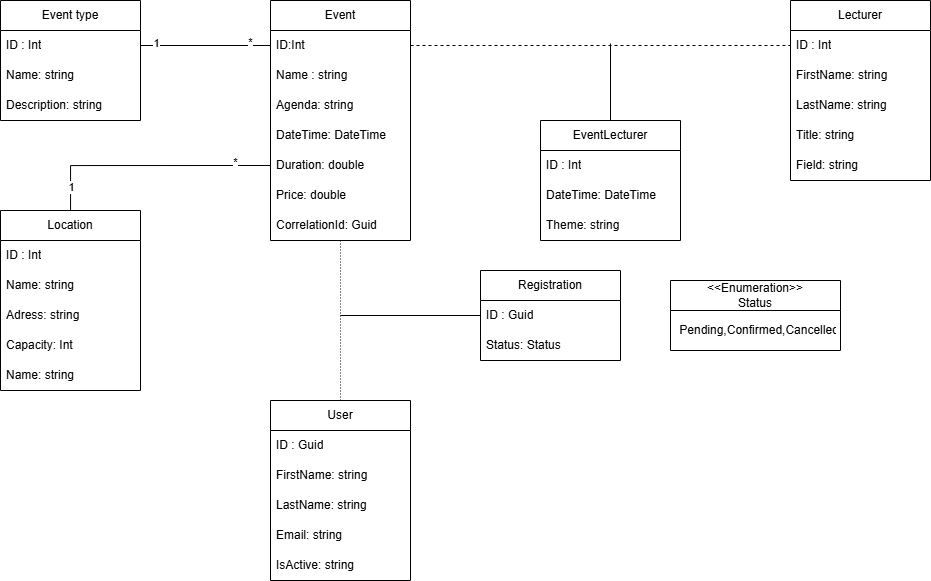

The diagram above was exported from draw.io. Its source (the exported page's mxGraphModel, read from the mxfile embedded in the PNG):
<mxGraphModel dx="1275" dy="658" grid="1" gridSize="10" guides="1" tooltips="1" connect="1" arrows="1" fold="1" page="1" pageScale="1" pageWidth="1100" pageHeight="1700" math="0" shadow="0">
  <root>
    <mxCell id="0" />
    <mxCell id="1" parent="0" />
    <mxCell id="IesMlAZ0G9pgfo8LHHyt-5" parent="1" style="swimlane;fontStyle=0;childLayout=stackLayout;horizontal=1;startSize=30;horizontalStack=0;resizeParent=1;resizeParentMax=0;resizeLast=0;collapsible=1;marginBottom=0;whiteSpace=wrap;html=1;" value="Event type" vertex="1">
      <mxGeometry height="120" width="140" x="80" y="60" as="geometry" />
    </mxCell>
    <mxCell id="IesMlAZ0G9pgfo8LHHyt-6" parent="IesMlAZ0G9pgfo8LHHyt-5" style="text;strokeColor=none;fillColor=none;align=left;verticalAlign=middle;spacingLeft=4;spacingRight=4;overflow=hidden;points=[[0,0.5],[1,0.5]];portConstraint=eastwest;rotatable=0;whiteSpace=wrap;html=1;" value="ID : Int" vertex="1">
      <mxGeometry height="30" width="140" y="30" as="geometry" />
    </mxCell>
    <mxCell id="IesMlAZ0G9pgfo8LHHyt-7" parent="IesMlAZ0G9pgfo8LHHyt-5" style="text;strokeColor=none;fillColor=none;align=left;verticalAlign=middle;spacingLeft=4;spacingRight=4;overflow=hidden;points=[[0,0.5],[1,0.5]];portConstraint=eastwest;rotatable=0;whiteSpace=wrap;html=1;" value="Name: string" vertex="1">
      <mxGeometry height="30" width="140" y="60" as="geometry" />
    </mxCell>
    <mxCell id="IesMlAZ0G9pgfo8LHHyt-8" parent="IesMlAZ0G9pgfo8LHHyt-5" style="text;strokeColor=none;fillColor=none;align=left;verticalAlign=middle;spacingLeft=4;spacingRight=4;overflow=hidden;points=[[0,0.5],[1,0.5]];portConstraint=eastwest;rotatable=0;whiteSpace=wrap;html=1;" value="Description: string" vertex="1">
      <mxGeometry height="30" width="140" y="90" as="geometry" />
    </mxCell>
    <mxCell id="IesMlAZ0G9pgfo8LHHyt-9" parent="1" style="swimlane;fontStyle=0;childLayout=stackLayout;horizontal=1;startSize=30;horizontalStack=0;resizeParent=1;resizeParentMax=0;resizeLast=0;collapsible=1;marginBottom=0;whiteSpace=wrap;html=1;" value="Event" vertex="1">
      <mxGeometry height="240" width="140" x="350" y="60" as="geometry" />
    </mxCell>
    <mxCell id="IesMlAZ0G9pgfo8LHHyt-10" parent="IesMlAZ0G9pgfo8LHHyt-9" style="text;strokeColor=none;fillColor=none;align=left;verticalAlign=middle;spacingLeft=4;spacingRight=4;overflow=hidden;points=[[0,0.5],[1,0.5]];portConstraint=eastwest;rotatable=0;whiteSpace=wrap;html=1;" value="ID:Int" vertex="1">
      <mxGeometry height="30" width="140" y="30" as="geometry" />
    </mxCell>
    <mxCell id="IesMlAZ0G9pgfo8LHHyt-11" parent="IesMlAZ0G9pgfo8LHHyt-9" style="text;strokeColor=none;fillColor=none;align=left;verticalAlign=middle;spacingLeft=4;spacingRight=4;overflow=hidden;points=[[0,0.5],[1,0.5]];portConstraint=eastwest;rotatable=0;whiteSpace=wrap;html=1;" value="Name : string" vertex="1">
      <mxGeometry height="30" width="140" y="60" as="geometry" />
    </mxCell>
    <mxCell id="IesMlAZ0G9pgfo8LHHyt-12" parent="IesMlAZ0G9pgfo8LHHyt-9" style="text;strokeColor=none;fillColor=none;align=left;verticalAlign=middle;spacingLeft=4;spacingRight=4;overflow=hidden;points=[[0,0.5],[1,0.5]];portConstraint=eastwest;rotatable=0;whiteSpace=wrap;html=1;" value="Agenda: string" vertex="1">
      <mxGeometry height="30" width="140" y="90" as="geometry" />
    </mxCell>
    <mxCell id="IesMlAZ0G9pgfo8LHHyt-13" parent="IesMlAZ0G9pgfo8LHHyt-9" style="text;strokeColor=none;fillColor=none;align=left;verticalAlign=middle;spacingLeft=4;spacingRight=4;overflow=hidden;points=[[0,0.5],[1,0.5]];portConstraint=eastwest;rotatable=0;whiteSpace=wrap;html=1;" value="DateTime: DateTime" vertex="1">
      <mxGeometry height="30" width="140" y="120" as="geometry" />
    </mxCell>
    <mxCell id="IesMlAZ0G9pgfo8LHHyt-14" parent="IesMlAZ0G9pgfo8LHHyt-9" style="text;strokeColor=none;fillColor=none;align=left;verticalAlign=middle;spacingLeft=4;spacingRight=4;overflow=hidden;points=[[0,0.5],[1,0.5]];portConstraint=eastwest;rotatable=0;whiteSpace=wrap;html=1;" value="Duration: double" vertex="1">
      <mxGeometry height="30" width="140" y="150" as="geometry" />
    </mxCell>
    <mxCell id="IesMlAZ0G9pgfo8LHHyt-15" parent="IesMlAZ0G9pgfo8LHHyt-9" style="text;strokeColor=none;fillColor=none;align=left;verticalAlign=middle;spacingLeft=4;spacingRight=4;overflow=hidden;points=[[0,0.5],[1,0.5]];portConstraint=eastwest;rotatable=0;whiteSpace=wrap;html=1;" value="Price: double" vertex="1">
      <mxGeometry height="30" width="140" y="180" as="geometry" />
    </mxCell>
    <mxCell id="IesMlAZ0G9pgfo8LHHyt-16" parent="IesMlAZ0G9pgfo8LHHyt-9" style="text;strokeColor=none;fillColor=none;align=left;verticalAlign=middle;spacingLeft=4;spacingRight=4;overflow=hidden;points=[[0,0.5],[1,0.5]];portConstraint=eastwest;rotatable=0;whiteSpace=wrap;html=1;" value="CorrelationId: Guid" vertex="1">
      <mxGeometry height="30" width="140" y="210" as="geometry" />
    </mxCell>
    <mxCell id="IesMlAZ0G9pgfo8LHHyt-41" edge="1" parent="1" source="IesMlAZ0G9pgfo8LHHyt-17" style="edgeStyle=orthogonalEdgeStyle;rounded=0;orthogonalLoop=1;jettySize=auto;html=1;entryX=0;entryY=0.5;entryDx=0;entryDy=0;endArrow=none;endFill=0;" target="IesMlAZ0G9pgfo8LHHyt-14">
      <mxGeometry relative="1" as="geometry" />
    </mxCell>
    <mxCell id="IesMlAZ0G9pgfo8LHHyt-42" connectable="0" parent="IesMlAZ0G9pgfo8LHHyt-41" style="edgeLabel;html=1;align=center;verticalAlign=middle;resizable=0;points=[];" value="1" vertex="1">
      <mxGeometry relative="1" x="-0.8062" as="geometry">
        <mxPoint as="offset" />
      </mxGeometry>
    </mxCell>
    <mxCell id="IesMlAZ0G9pgfo8LHHyt-43" connectable="0" parent="IesMlAZ0G9pgfo8LHHyt-41" style="edgeLabel;html=1;align=center;verticalAlign=middle;resizable=0;points=[];" value="*" vertex="1">
      <mxGeometry relative="1" x="0.7143" y="4" as="geometry">
        <mxPoint as="offset" />
      </mxGeometry>
    </mxCell>
    <mxCell id="IesMlAZ0G9pgfo8LHHyt-17" parent="1" style="swimlane;fontStyle=0;childLayout=stackLayout;horizontal=1;startSize=30;horizontalStack=0;resizeParent=1;resizeParentMax=0;resizeLast=0;collapsible=1;marginBottom=0;whiteSpace=wrap;html=1;" value="Location" vertex="1">
      <mxGeometry height="180" width="140" x="80" y="270" as="geometry" />
    </mxCell>
    <mxCell id="IesMlAZ0G9pgfo8LHHyt-18" parent="IesMlAZ0G9pgfo8LHHyt-17" style="text;strokeColor=none;fillColor=none;align=left;verticalAlign=middle;spacingLeft=4;spacingRight=4;overflow=hidden;points=[[0,0.5],[1,0.5]];portConstraint=eastwest;rotatable=0;whiteSpace=wrap;html=1;" value="ID : Int" vertex="1">
      <mxGeometry height="30" width="140" y="30" as="geometry" />
    </mxCell>
    <mxCell id="IesMlAZ0G9pgfo8LHHyt-19" parent="IesMlAZ0G9pgfo8LHHyt-17" style="text;strokeColor=none;fillColor=none;align=left;verticalAlign=middle;spacingLeft=4;spacingRight=4;overflow=hidden;points=[[0,0.5],[1,0.5]];portConstraint=eastwest;rotatable=0;whiteSpace=wrap;html=1;" value="Name: string" vertex="1">
      <mxGeometry height="30" width="140" y="60" as="geometry" />
    </mxCell>
    <mxCell id="IesMlAZ0G9pgfo8LHHyt-20" parent="IesMlAZ0G9pgfo8LHHyt-17" style="text;strokeColor=none;fillColor=none;align=left;verticalAlign=middle;spacingLeft=4;spacingRight=4;overflow=hidden;points=[[0,0.5],[1,0.5]];portConstraint=eastwest;rotatable=0;whiteSpace=wrap;html=1;" value="Adress: string" vertex="1">
      <mxGeometry height="30" width="140" y="90" as="geometry" />
    </mxCell>
    <mxCell id="IesMlAZ0G9pgfo8LHHyt-21" parent="IesMlAZ0G9pgfo8LHHyt-17" style="text;strokeColor=none;fillColor=none;align=left;verticalAlign=middle;spacingLeft=4;spacingRight=4;overflow=hidden;points=[[0,0.5],[1,0.5]];portConstraint=eastwest;rotatable=0;whiteSpace=wrap;html=1;" value="Capacity: Int" vertex="1">
      <mxGeometry height="30" width="140" y="120" as="geometry" />
    </mxCell>
    <mxCell id="IesMlAZ0G9pgfo8LHHyt-22" parent="IesMlAZ0G9pgfo8LHHyt-17" style="text;strokeColor=none;fillColor=none;align=left;verticalAlign=middle;spacingLeft=4;spacingRight=4;overflow=hidden;points=[[0,0.5],[1,0.5]];portConstraint=eastwest;rotatable=0;whiteSpace=wrap;html=1;" value="Name: string" vertex="1">
      <mxGeometry height="30" width="140" y="150" as="geometry" />
    </mxCell>
    <mxCell id="IesMlAZ0G9pgfo8LHHyt-23" parent="1" style="swimlane;fontStyle=0;childLayout=stackLayout;horizontal=1;startSize=30;horizontalStack=0;resizeParent=1;resizeParentMax=0;resizeLast=0;collapsible=1;marginBottom=0;whiteSpace=wrap;html=1;" value="Lecturer" vertex="1">
      <mxGeometry height="180" width="140" x="870" y="60" as="geometry" />
    </mxCell>
    <mxCell id="IesMlAZ0G9pgfo8LHHyt-24" parent="IesMlAZ0G9pgfo8LHHyt-23" style="text;strokeColor=none;fillColor=none;align=left;verticalAlign=middle;spacingLeft=4;spacingRight=4;overflow=hidden;points=[[0,0.5],[1,0.5]];portConstraint=eastwest;rotatable=0;whiteSpace=wrap;html=1;" value="ID : Int" vertex="1">
      <mxGeometry height="30" width="140" y="30" as="geometry" />
    </mxCell>
    <mxCell id="IesMlAZ0G9pgfo8LHHyt-25" parent="IesMlAZ0G9pgfo8LHHyt-23" style="text;strokeColor=none;fillColor=none;align=left;verticalAlign=middle;spacingLeft=4;spacingRight=4;overflow=hidden;points=[[0,0.5],[1,0.5]];portConstraint=eastwest;rotatable=0;whiteSpace=wrap;html=1;" value="FirstName: string" vertex="1">
      <mxGeometry height="30" width="140" y="60" as="geometry" />
    </mxCell>
    <mxCell id="IesMlAZ0G9pgfo8LHHyt-26" parent="IesMlAZ0G9pgfo8LHHyt-23" style="text;strokeColor=none;fillColor=none;align=left;verticalAlign=middle;spacingLeft=4;spacingRight=4;overflow=hidden;points=[[0,0.5],[1,0.5]];portConstraint=eastwest;rotatable=0;whiteSpace=wrap;html=1;" value="LastName: string" vertex="1">
      <mxGeometry height="30" width="140" y="90" as="geometry" />
    </mxCell>
    <mxCell id="IesMlAZ0G9pgfo8LHHyt-27" parent="IesMlAZ0G9pgfo8LHHyt-23" style="text;strokeColor=none;fillColor=none;align=left;verticalAlign=middle;spacingLeft=4;spacingRight=4;overflow=hidden;points=[[0,0.5],[1,0.5]];portConstraint=eastwest;rotatable=0;whiteSpace=wrap;html=1;" value="Title: string" vertex="1">
      <mxGeometry height="30" width="140" y="120" as="geometry" />
    </mxCell>
    <mxCell id="IesMlAZ0G9pgfo8LHHyt-28" parent="IesMlAZ0G9pgfo8LHHyt-23" style="text;strokeColor=none;fillColor=none;align=left;verticalAlign=middle;spacingLeft=4;spacingRight=4;overflow=hidden;points=[[0,0.5],[1,0.5]];portConstraint=eastwest;rotatable=0;whiteSpace=wrap;html=1;" value="Field: string" vertex="1">
      <mxGeometry height="30" width="140" y="150" as="geometry" />
    </mxCell>
    <mxCell id="IesMlAZ0G9pgfo8LHHyt-29" edge="1" parent="1" source="IesMlAZ0G9pgfo8LHHyt-10" style="endArrow=none;dashed=1;html=1;rounded=0;exitX=1;exitY=0.5;exitDx=0;exitDy=0;entryX=0;entryY=0.5;entryDx=0;entryDy=0;startArrow=none;startFill=0;" target="IesMlAZ0G9pgfo8LHHyt-24" value="">
      <mxGeometry height="50" relative="1" width="50" as="geometry">
        <mxPoint x="700" y="180" as="sourcePoint" />
        <mxPoint x="750" y="130" as="targetPoint" />
      </mxGeometry>
    </mxCell>
    <mxCell id="IesMlAZ0G9pgfo8LHHyt-37" edge="1" parent="1" style="edgeStyle=orthogonalEdgeStyle;rounded=0;orthogonalLoop=1;jettySize=auto;html=1;startArrow=none;startFill=0;endArrow=none;endFill=0;">
      <mxGeometry relative="1" as="geometry">
        <mxPoint x="690" y="203" as="sourcePoint" />
        <mxPoint x="690" y="103" as="targetPoint" />
      </mxGeometry>
    </mxCell>
    <mxCell id="IesMlAZ0G9pgfo8LHHyt-30" parent="1" style="swimlane;fontStyle=0;childLayout=stackLayout;horizontal=1;startSize=30;horizontalStack=0;resizeParent=1;resizeParentMax=0;resizeLast=0;collapsible=1;marginBottom=0;whiteSpace=wrap;html=1;" value="EventLecturer" vertex="1">
      <mxGeometry height="120" width="140" x="620" y="180" as="geometry" />
    </mxCell>
    <mxCell id="IesMlAZ0G9pgfo8LHHyt-31" parent="IesMlAZ0G9pgfo8LHHyt-30" style="text;strokeColor=none;fillColor=none;align=left;verticalAlign=middle;spacingLeft=4;spacingRight=4;overflow=hidden;points=[[0,0.5],[1,0.5]];portConstraint=eastwest;rotatable=0;whiteSpace=wrap;html=1;" value="ID : Int" vertex="1">
      <mxGeometry height="30" width="140" y="30" as="geometry" />
    </mxCell>
    <mxCell id="IesMlAZ0G9pgfo8LHHyt-32" parent="IesMlAZ0G9pgfo8LHHyt-30" style="text;strokeColor=none;fillColor=none;align=left;verticalAlign=middle;spacingLeft=4;spacingRight=4;overflow=hidden;points=[[0,0.5],[1,0.5]];portConstraint=eastwest;rotatable=0;whiteSpace=wrap;html=1;" value="DateTime: DateTime" vertex="1">
      <mxGeometry height="30" width="140" y="60" as="geometry" />
    </mxCell>
    <mxCell id="IesMlAZ0G9pgfo8LHHyt-33" parent="IesMlAZ0G9pgfo8LHHyt-30" style="text;strokeColor=none;fillColor=none;align=left;verticalAlign=middle;spacingLeft=4;spacingRight=4;overflow=hidden;points=[[0,0.5],[1,0.5]];portConstraint=eastwest;rotatable=0;whiteSpace=wrap;html=1;" value="Theme: string" vertex="1">
      <mxGeometry height="30" width="140" y="90" as="geometry" />
    </mxCell>
    <mxCell id="IesMlAZ0G9pgfo8LHHyt-38" edge="1" parent="1" source="IesMlAZ0G9pgfo8LHHyt-6" style="edgeStyle=orthogonalEdgeStyle;rounded=0;orthogonalLoop=1;jettySize=auto;html=1;entryX=0;entryY=0.5;entryDx=0;entryDy=0;endArrow=none;endFill=0;" target="IesMlAZ0G9pgfo8LHHyt-10">
      <mxGeometry relative="1" as="geometry" />
    </mxCell>
    <mxCell id="IesMlAZ0G9pgfo8LHHyt-39" connectable="0" parent="IesMlAZ0G9pgfo8LHHyt-38" style="edgeLabel;html=1;align=center;verticalAlign=middle;resizable=0;points=[];" value="1" vertex="1">
      <mxGeometry relative="1" x="-0.7691" y="3" as="geometry">
        <mxPoint as="offset" />
      </mxGeometry>
    </mxCell>
    <mxCell id="IesMlAZ0G9pgfo8LHHyt-40" connectable="0" parent="IesMlAZ0G9pgfo8LHHyt-38" style="edgeLabel;html=1;align=center;verticalAlign=middle;resizable=0;points=[];" value="*" vertex="1">
      <mxGeometry relative="1" x="0.677" y="4" as="geometry">
        <mxPoint as="offset" />
      </mxGeometry>
    </mxCell>
    <mxCell id="IesMlAZ0G9pgfo8LHHyt-55" edge="1" parent="1" source="IesMlAZ0G9pgfo8LHHyt-48" style="edgeStyle=orthogonalEdgeStyle;rounded=0;orthogonalLoop=1;jettySize=auto;html=1;endArrow=none;endFill=0;dashed=1;dashPattern=1 2;strokeWidth=1;" target="IesMlAZ0G9pgfo8LHHyt-9">
      <mxGeometry relative="1" as="geometry" />
    </mxCell>
    <mxCell id="IesMlAZ0G9pgfo8LHHyt-48" parent="1" style="swimlane;fontStyle=0;childLayout=stackLayout;horizontal=1;startSize=30;horizontalStack=0;resizeParent=1;resizeParentMax=0;resizeLast=0;collapsible=1;marginBottom=0;whiteSpace=wrap;html=1;" value="User" vertex="1">
      <mxGeometry height="180" width="140" x="350" y="460" as="geometry" />
    </mxCell>
    <mxCell id="IesMlAZ0G9pgfo8LHHyt-49" parent="IesMlAZ0G9pgfo8LHHyt-48" style="text;strokeColor=none;fillColor=none;align=left;verticalAlign=middle;spacingLeft=4;spacingRight=4;overflow=hidden;points=[[0,0.5],[1,0.5]];portConstraint=eastwest;rotatable=0;whiteSpace=wrap;html=1;" value="ID : Guid" vertex="1">
      <mxGeometry height="30" width="140" y="30" as="geometry" />
    </mxCell>
    <mxCell id="IesMlAZ0G9pgfo8LHHyt-50" parent="IesMlAZ0G9pgfo8LHHyt-48" style="text;strokeColor=none;fillColor=none;align=left;verticalAlign=middle;spacingLeft=4;spacingRight=4;overflow=hidden;points=[[0,0.5],[1,0.5]];portConstraint=eastwest;rotatable=0;whiteSpace=wrap;html=1;" value="FirstName: string" vertex="1">
      <mxGeometry height="30" width="140" y="60" as="geometry" />
    </mxCell>
    <mxCell id="IesMlAZ0G9pgfo8LHHyt-51" parent="IesMlAZ0G9pgfo8LHHyt-48" style="text;strokeColor=none;fillColor=none;align=left;verticalAlign=middle;spacingLeft=4;spacingRight=4;overflow=hidden;points=[[0,0.5],[1,0.5]];portConstraint=eastwest;rotatable=0;whiteSpace=wrap;html=1;" value="LastName: string" vertex="1">
      <mxGeometry height="30" width="140" y="90" as="geometry" />
    </mxCell>
    <mxCell id="IesMlAZ0G9pgfo8LHHyt-52" parent="IesMlAZ0G9pgfo8LHHyt-48" style="text;strokeColor=none;fillColor=none;align=left;verticalAlign=middle;spacingLeft=4;spacingRight=4;overflow=hidden;points=[[0,0.5],[1,0.5]];portConstraint=eastwest;rotatable=0;whiteSpace=wrap;html=1;" value="Email: string" vertex="1">
      <mxGeometry height="30" width="140" y="120" as="geometry" />
    </mxCell>
    <mxCell id="IesMlAZ0G9pgfo8LHHyt-53" parent="IesMlAZ0G9pgfo8LHHyt-48" style="text;strokeColor=none;fillColor=none;align=left;verticalAlign=middle;spacingLeft=4;spacingRight=4;overflow=hidden;points=[[0,0.5],[1,0.5]];portConstraint=eastwest;rotatable=0;whiteSpace=wrap;html=1;" value="IsActive: string" vertex="1">
      <mxGeometry height="30" width="140" y="150" as="geometry" />
    </mxCell>
    <mxCell id="IesMlAZ0G9pgfo8LHHyt-60" edge="1" parent="1" source="IesMlAZ0G9pgfo8LHHyt-56" style="edgeStyle=orthogonalEdgeStyle;rounded=0;orthogonalLoop=1;jettySize=auto;html=1;endArrow=none;endFill=0;">
      <mxGeometry relative="1" as="geometry">
        <mxPoint x="420" y="375" as="targetPoint" />
      </mxGeometry>
    </mxCell>
    <mxCell id="IesMlAZ0G9pgfo8LHHyt-56" parent="1" style="swimlane;fontStyle=0;childLayout=stackLayout;horizontal=1;startSize=30;horizontalStack=0;resizeParent=1;resizeParentMax=0;resizeLast=0;collapsible=1;marginBottom=0;whiteSpace=wrap;html=1;" value="Registration" vertex="1">
      <mxGeometry height="90" width="140" x="560" y="330" as="geometry" />
    </mxCell>
    <mxCell id="IesMlAZ0G9pgfo8LHHyt-57" parent="IesMlAZ0G9pgfo8LHHyt-56" style="text;strokeColor=none;fillColor=none;align=left;verticalAlign=middle;spacingLeft=4;spacingRight=4;overflow=hidden;points=[[0,0.5],[1,0.5]];portConstraint=eastwest;rotatable=0;whiteSpace=wrap;html=1;" value="ID : Guid" vertex="1">
      <mxGeometry height="30" width="140" y="30" as="geometry" />
    </mxCell>
    <mxCell id="IesMlAZ0G9pgfo8LHHyt-58" parent="IesMlAZ0G9pgfo8LHHyt-56" style="text;strokeColor=none;fillColor=none;align=left;verticalAlign=middle;spacingLeft=4;spacingRight=4;overflow=hidden;points=[[0,0.5],[1,0.5]];portConstraint=eastwest;rotatable=0;whiteSpace=wrap;html=1;" value="Status: Status" vertex="1">
      <mxGeometry height="30" width="140" y="60" as="geometry" />
    </mxCell>
    <mxCell id="IesMlAZ0G9pgfo8LHHyt-61" parent="1" style="swimlane;fontStyle=0;childLayout=stackLayout;horizontal=1;startSize=30;horizontalStack=0;resizeParent=1;resizeParentMax=0;resizeLast=0;collapsible=1;marginBottom=0;whiteSpace=wrap;html=1;" value="&lt;div&gt;&amp;lt;&amp;lt;Enumeration&amp;gt;&amp;gt;&lt;/div&gt;Status" vertex="1">
      <mxGeometry height="70" width="170" x="750" y="340" as="geometry" />
    </mxCell>
    <mxCell id="IesMlAZ0G9pgfo8LHHyt-62" parent="IesMlAZ0G9pgfo8LHHyt-61" style="text;strokeColor=none;fillColor=none;align=left;verticalAlign=middle;spacingLeft=4;spacingRight=4;overflow=hidden;points=[[0,0.5],[1,0.5]];portConstraint=eastwest;rotatable=0;whiteSpace=wrap;html=1;" value="&lt;div&gt;&amp;nbsp;Pending,&lt;span style=&quot;background-color: transparent; color: light-dark(rgb(0, 0, 0), rgb(255, 255, 255));&quot;&gt;Confirmed,&lt;/span&gt;&lt;span style=&quot;background-color: transparent; color: light-dark(rgb(0, 0, 0), rgb(255, 255, 255));&quot;&gt;Cancelled&lt;/span&gt;&lt;/div&gt;" vertex="1">
      <mxGeometry height="40" width="170" y="30" as="geometry" />
    </mxCell>
  </root>
</mxGraphModel>